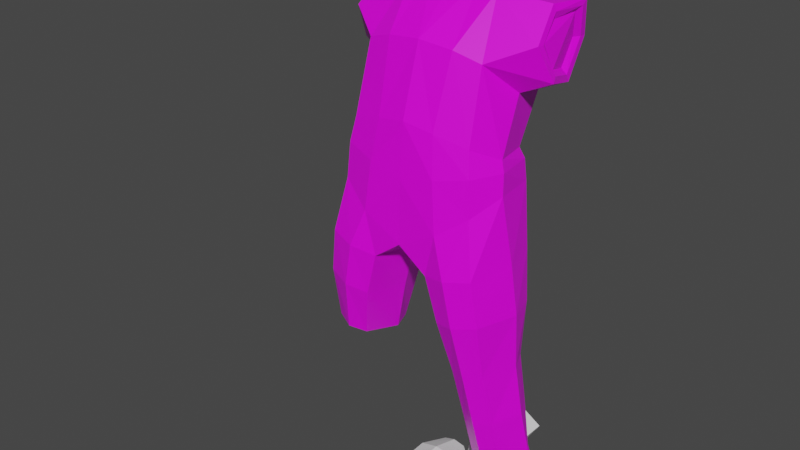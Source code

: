 # Source: body1.blend  (saved by Blender 3.0.42; exported with 4.5.12 LTS)
import bpy
from mathutils import Matrix  # noqa: F401  (used for matrix-valued properties, if any)

bpy.ops.wm.read_factory_settings(use_empty=True)
scene = bpy.context.scene
scene.name = 'Scene'

# ---- collections
col_collection = bpy.data.collections.new('Collection'); scene.collection.children.link(col_collection)

# ---- images (referenced by path relative to the original .blend; pixels are not part of the script)
import os
ASSET_DIR = os.environ.get("B2B_ASSET_DIR", "")  # directory of the original .blend (textures are referenced by path, not embedded)
HERE = os.path.dirname(os.path.abspath(__file__))  # packed textures are extracted next to this script under _unpacked/

def load_image(name, relpath, width, height, colorspace="sRGB"):
    """Load a texture the original file referenced (path relative to the .blend, or extracted next to this script)."""
    p = next((c for c in (os.path.join(HERE, relpath), os.path.join(ASSET_DIR, relpath)) if relpath and os.path.exists(c)), "")
    if p:
        img = bpy.data.images.load(p, check_existing=True)
        img.name = name
    else:  # same state as the original file: an image datablock whose file is absent (Cycles renders it pink)
        img = bpy.data.images.new(name, width, height)
        img.source = "FILE"
        img.filepath = "//" + (relpath or name)
    img.colorspace_settings.name = colorspace
    return img
img_body1tex = load_image('body1tex', 'body1tex.png', 1024, 1024, 'sRGB')

# ---- materials (node trees are filled in below, after node groups)
mat_material = bpy.data.materials.new('Material')
mat_material.alpha_threshold = 0.0
mat_material.use_transparent_shadow = False
mat_material.line_color = (0.0, 0.0, 0.0, 1.0)

# ---- material node trees
mat_material.use_nodes = True; mat_material.node_tree.nodes.clear()
_N = mat_material.node_tree.nodes; _L = mat_material.node_tree.links
n0 = _N.new('ShaderNodeOutputMaterial'); n0.name = 'Material Output'; n0.location = (300, 300)
n1 = _N.new('ShaderNodeBsdfPrincipled'); n1.name = 'Principled BSDF'; n1.location = (10, 300)
n1.distribution = 'GGX'
n1.subsurface_method = 'RANDOM_WALK_SKIN'
n1.inputs[2].default_value = 0.4
n1.inputs[3].default_value = 1.45
n1.inputs[27].default_value = (0.0, 0.0, 0.0, 1.0)
n1.inputs[28].default_value = 1.0
n2 = _N.new('ShaderNodeTexImage'); n2.name = 'Image Texture'; n2.location = (-280, 280)
n2.image = img_body1tex
_L.new(n1.outputs[0], n0.inputs[0])
_L.new(n2.outputs[0], n1.inputs[0])
n0.is_active_output = True

# ---- world
world_world = bpy.data.worlds.new('World'); scene.world = world_world
world_world.use_nodes = True; world_world.node_tree.nodes.clear()
_N = world_world.node_tree.nodes; _L = world_world.node_tree.links
n0 = _N.new('ShaderNodeOutputWorld'); n0.name = 'World Output'; n0.location = (300, 300)
n1 = _N.new('ShaderNodeBackground'); n1.name = 'Background'; n1.location = (10, 300)
n1.inputs[0].default_value = (0.05088, 0.05088, 0.05088, 1.0)
_L.new(n1.outputs[0], n0.inputs[0])
n0.is_active_output = True
world_world.color = (0.05088, 0.05088, 0.05088)
world_world.use_sun_shadow = False
world_world.sun_shadow_jitter_overblur = 0.0

# ---- meshes
me_cube = bpy.data.meshes.new('Cube')
me_cube.from_pydata([(0.4772, 0.241, 3.25), (0.5557, 0.03467, 2.678), (0.4554, -0.3843, 3.578), (0.5228, -0.5698, 2.596), (0.3134, -0.6153, 1.761), (0.3016, -0.04713, 1.705), (0.6486, -0.6129, 1.84), (0.6672, -0.0437, 1.817), (0.0, 0.1157, 2.361), (0.0, -0.4465, 3.668), (0.0, -0.6402, 2.269), (0.0, 0.2673, 3.289), (0.4601, -0.03105, 1.74), (0.3006, -0.6452, 2.435), (0.2555, 0.2633, 3.283), (0.3316, 0.1108, 2.545), (0.2555, -0.4274, 3.64), (0.4741, -0.6712, 1.799), (0.2082, 0.05445, 2.099), (0.6234, -0.01019, 2.191), (0.6, -0.6333, 2.185), (0.2201, -0.6325, 2.102), (0.4065, -0.6874, 2.144), (0.4065, 0.05934, 2.129), (0.4975, 0.01773, 2.91), (0.4752, -0.5204, 3.053), (0.0, 0.08609, 2.961), (0.0, -0.5997, 3.156), (0.225, -0.5755, 3.116), (0.2695, 0.07604, 2.933), (0.2377, -0.2834, 1.714), (0.7406, -0.2799, 1.827), (0.5633, -0.116, 3.343), (0.6261, -0.3424, 2.709), (0.0, -0.3085, 2.178), (0.7053, 0.2378, 3.354), (0.7327, -0.194, 3.703), (0.6939, -0.297, 2.201), (0.1429, -0.295, 2.084), (0.5856, -0.3077, 2.947), (0.3992, -0.5346, 1.361), (0.3877, -0.09671, 1.304), (0.6537, -0.5322, 1.418), (0.6719, -0.09286, 1.394), (0.5251, -0.05969, 1.341), (0.5251, -0.5891, 1.388), (0.3251, -0.2602, 1.313), (0.7439, -0.2563, 1.403), (0.4571, -0.326, 0.5203), (0.3649, 0.4975, 3.687), (0.344, -0.0862, 3.963), (0.0, -0.0413, 4.029), (0.0, 0.5424, 3.753), (0.1893, 0.5264, 3.729), (0.1893, -0.0573, 4.005), (0.4473, 0.3197, 3.913), (0.3401, 0.3409, 3.935), (0.7801, -0.06158, 3.438), (0.6859, 0.4319, 3.618), (0.6844, 0.03083, 3.915), (0.742, 0.3326, 3.897), (0.4324, -0.4338, 0.9473), (0.4179, -0.02653, 0.9437), (0.685, -0.4351, 0.9705), (0.7039, -0.05167, 0.997), (0.564, 0.03029, 0.9725), (0.564, -0.4905, 0.9338), (0.3527, -0.1999, 0.9403), (0.7787, -0.2019, 0.9742), (0.498, -0.1149, -0.03385), (0.4425, 0.0239, 0.5597), (0.7096, -0.3304, 0.5431), (0.7285, -0.0226, 0.6072), (0.5886, 0.09335, 0.598), (0.5886, -0.3805, 0.4994), (0.3773, -0.1021, 0.5426), (0.8033, -0.1085, 0.576), (0.4834, 0.1619, 0.01324), (0.7505, -0.121, -0.01147), (0.7694, 0.1478, 0.06474), (0.6296, 0.2281, 0.05697), (0.6296, -0.1675, -0.05903), (0.4183, -0.00752, -0.02712), (0.8443, -0.01654, 0.005648), (0.5399, -0.07056, -0.01802), (0.1724, 0.1356, 4.097), (0.0, 0.06167, 4.126), (0.7046, 0.2112, 3.41), (0.0, 0.589, 3.87), (0.2106, 0.541, 3.899), (0.282, 0.374, 3.99), (0.1711, 0.1778, 4.048), (0.0, 0.1221, 4.07), (0.0, 0.3627, 3.96), (0.0, 0.5794, 3.848), (0.1999, 0.5432, 3.87), (0.2537, 0.3622, 3.965), (0.7352, -0.137, 3.698), (0.7668, -0.02735, 3.475), (0.6921, 0.3693, 3.628), (0.6984, 0.04351, 3.863), (0.7351, 0.3005, 3.856), (0.6748, 0.1869, 3.456), (0.7081, -0.08702, 3.688), (0.7258, 0.002335, 3.503), (0.6684, 0.3132, 3.631), (0.6818, 0.05591, 3.811), (0.6998, 0.2714, 3.816), (0.5188, -0.08942, -0.04645), (0.5062, 0.1499, -0.005731), (0.7372, -0.09475, -0.0271), (0.7536, 0.1017, 0.03105), (0.6326, 0.2072, 0.03208), (0.6326, -0.1349, -0.06822), (0.4499, 0.003396, -0.04063), (0.8183, -0.004402, -0.0123), (0.5299, 0.1192, 0.01428), (0.7131, -0.07478, -0.002671), (0.7261, 0.1095, 0.04959), (0.6302, 0.1646, 0.04426), (0.6302, -0.1067, -0.03528), (0.4853, 0.003046, -0.0134), (0.7774, -0.003137, 0.009067), (0.6302, 0.002385, 0.000721), (0.5339, 0.03625, 2.833), (0.5053, -0.5545, 2.865), (0.0, 0.1135, 2.695), (0.0, -0.6319, 2.748), (0.2611, -0.622, 2.813), (0.3001, 0.1058, 2.776), (0.6158, -0.327, 2.867), (-0.4772, 0.241, 3.25), (-0.5557, 0.03467, 2.678), (-0.4554, -0.3843, 3.578), (-0.5228, -0.5698, 2.596), (-0.3134, -0.6153, 1.761), (-0.3016, -0.04713, 1.705), (-0.6486, -0.6129, 1.84), (-0.6672, -0.0437, 1.817), (-0.4601, -0.03105, 1.74), (-0.3006, -0.6452, 2.435), (-0.2555, 0.2633, 3.283), (-0.3316, 0.1108, 2.545), (-0.2555, -0.4274, 3.64), (-0.4741, -0.6712, 1.799), (-0.2082, 0.05445, 2.099), (-0.6234, -0.01019, 2.191), (-0.6, -0.6333, 2.185), (-0.2201, -0.6325, 2.102), (-0.4065, -0.6874, 2.144), (-0.4065, 0.05934, 2.129), (-0.4975, 0.01773, 2.91), (-0.4752, -0.5204, 3.053), (-0.225, -0.5755, 3.116), (-0.2695, 0.07604, 2.933), (-0.2377, -0.2834, 1.714), (-0.7406, -0.2799, 1.827), (-0.5633, -0.116, 3.343), (-0.6261, -0.3424, 2.709), (-0.7053, 0.2378, 3.354), (-0.7327, -0.194, 3.703), (-0.6939, -0.297, 2.201), (-0.1429, -0.295, 2.084), (-0.5856, -0.3077, 2.947), (-0.3992, -0.5346, 1.361), (-0.3877, -0.09671, 1.304), (-0.6537, -0.5322, 1.418), (-0.6719, -0.09286, 1.394), (-0.5251, -0.05969, 1.341), (-0.5251, -0.5891, 1.388), (-0.3251, -0.2602, 1.313), (-0.7439, -0.2563, 1.403), (-0.3649, 0.4975, 3.687), (-0.344, -0.0862, 3.963), (-0.1893, 0.5264, 3.729), (-0.1893, -0.0573, 4.005), (-0.4473, 0.3197, 3.913), (-0.3401, 0.3409, 3.935), (-0.7801, -0.06158, 3.438), (-0.6859, 0.4319, 3.618), (-0.6844, 0.03083, 3.915), (-0.742, 0.3326, 3.897), (-0.5494, -0.3116, 1.365), (-0.1724, 0.1356, 4.097), (-0.7046, 0.2112, 3.41), (-0.2106, 0.541, 3.899), (-0.282, 0.374, 3.99), (-0.1711, 0.1778, 4.048), (-0.1999, 0.5432, 3.87), (-0.2537, 0.3622, 3.965), (-0.7352, -0.137, 3.698), (-0.7668, -0.02735, 3.475), (-0.6921, 0.3693, 3.628), (-0.6984, 0.04351, 3.863), (-0.7351, 0.3005, 3.856), (-0.6748, 0.1869, 3.456), (-0.7081, -0.08702, 3.688), (-0.7258, 0.002335, 3.503), (-0.6684, 0.3132, 3.631), (-0.6818, 0.05591, 3.811), (-0.6998, 0.2714, 3.816), (-0.4432, -0.4612, 1.374), (-0.4354, -0.1636, 1.335), (-0.6161, -0.4595, 1.413), (-0.6285, -0.161, 1.397), (-0.5287, -0.1384, 1.36), (-0.5287, -0.4982, 1.392), (-0.3928, -0.2747, 1.341), (-0.6774, -0.272, 1.403), (-0.7115, -0.2653, 1.384), (-0.3742, -0.2684, 1.311), (-0.5353, -0.5334, 1.372), (-0.5353, -0.107, 1.334), (-0.6536, -0.1337, 1.377), (-0.6389, -0.4875, 1.396), (-0.4247, -0.1368, 1.303), (-0.4339, -0.4895, 1.349), (-0.5339, 0.03625, 2.833), (-0.5053, -0.5545, 2.865), (-0.2611, -0.622, 2.813), (-0.3001, 0.1058, 2.776), (-0.6158, -0.327, 2.867)], [], [(23, 19, 7, 12), (5, 12, 44, 41), (22, 21, 4, 17), (38, 18, 5, 30), (39, 32, 2, 25), (29, 14, 0, 24), (9, 16, 54, 51), (37, 20, 6, 31), (28, 16, 9, 27), (16, 2, 50, 54), (25, 2, 16, 28), (26, 11, 14, 29), (20, 22, 17, 6), (17, 4, 40, 45), (18, 23, 12, 5), (8, 15, 23, 18), (3, 13, 22, 20), (33, 3, 20, 37), (34, 8, 18, 38), (13, 10, 21, 22), (15, 1, 19, 23), (126, 26, 29, 129), (125, 25, 28, 128), (128, 28, 27, 127), (129, 29, 24, 124), (130, 39, 25, 125), (124, 24, 39, 130), (10, 34, 38, 21), (1, 33, 37, 19), (12, 7, 43, 44), (55, 50, 59, 60), (19, 37, 31, 7), (0, 14, 53, 49), (24, 0, 32, 39), (21, 38, 30, 4), (30, 5, 41, 46), (40, 46, 67, 61), (43, 47, 68, 64), (44, 43, 64, 65), (47, 42, 63, 68), (6, 17, 45, 42), (31, 6, 42, 47), (4, 30, 46, 40), (7, 31, 47, 43), (55, 56, 54, 50), (53, 52, 88, 89), (54, 56, 90, 85), (49, 53, 56, 55), (14, 11, 52, 53), (50, 2, 36, 59), (35, 58, 99, 87), (58, 60, 101, 99), (0, 49, 58, 35), (32, 0, 35, 57), (49, 55, 60, 58), (2, 32, 57, 36), (63, 66, 74, 71), (66, 61, 48, 74), (67, 62, 70, 75), (61, 67, 75, 48), (46, 41, 62, 67), (45, 40, 61, 66), (42, 45, 66, 63), (41, 44, 65, 62), (75, 70, 77, 82), (48, 75, 82, 69), (72, 76, 83, 79), (73, 72, 79, 80), (62, 65, 73, 70), (68, 63, 71, 76), (65, 64, 72, 73), (64, 68, 76, 72), (69, 82, 114, 108), (79, 83, 115, 111), (80, 79, 111, 112), (83, 78, 110, 115), (74, 48, 69, 81), (71, 74, 81, 78), (70, 73, 80, 77), (76, 71, 78, 83), (85, 90, 96, 91), (90, 89, 95, 96), (51, 54, 85, 86), (56, 53, 89, 90), (96, 93, 92, 91), (95, 94, 93, 96), (89, 88, 94, 95), (86, 85, 91, 92), (100, 97, 103, 106), (101, 100, 106, 107), (57, 35, 87, 98), (60, 59, 100, 101), (59, 36, 97, 100), (36, 57, 98, 97), (104, 102, 105, 107), (103, 104, 107, 106), (99, 101, 107, 105), (87, 99, 105, 102), (98, 87, 102, 104), (97, 98, 104, 103), (115, 110, 117, 122), (109, 112, 119, 116), (110, 113, 120, 117), (113, 108, 84, 120), (82, 77, 109, 114), (81, 69, 108, 113), (78, 81, 113, 110), (77, 80, 112, 109), (123, 122, 117, 120), (121, 123, 120, 84), (116, 119, 123, 121), (119, 118, 122, 123), (112, 111, 118, 119), (111, 115, 122, 118), (108, 114, 121, 84), (114, 109, 116, 121), (1, 124, 130, 33), (33, 130, 125, 3), (15, 129, 124, 1), (13, 128, 127, 10), (3, 125, 128, 13), (8, 126, 129, 15), (150, 139, 138, 146), (136, 165, 168, 139), (149, 144, 135, 148), (162, 155, 136, 145), (163, 152, 133, 157), (154, 151, 131, 141), (9, 51, 175, 143), (161, 156, 137, 147), (153, 27, 9, 143), (143, 175, 173, 133), (152, 153, 143, 133), (26, 154, 141, 11), (147, 137, 144, 149), (144, 169, 164, 135), (145, 136, 139, 150), (8, 145, 150, 142), (134, 147, 149, 140), (158, 161, 147, 134), (34, 162, 145, 8), (140, 149, 148, 10), (142, 150, 146, 132), (126, 220, 154, 26), (218, 219, 153, 152), (219, 127, 27, 153), (220, 217, 151, 154), (221, 218, 152, 163), (217, 221, 163, 151), (10, 148, 162, 34), (132, 146, 161, 158), (139, 168, 167, 138), (176, 181, 180, 173), (146, 138, 156, 161), (131, 172, 174, 141), (151, 163, 157, 131), (148, 135, 155, 162), (155, 170, 165, 136), (137, 166, 169, 144), (156, 171, 166, 137), (135, 164, 170, 155), (138, 167, 171, 156), (176, 173, 175, 177), (174, 185, 88, 52), (175, 183, 186, 177), (172, 176, 177, 174), (141, 174, 52, 11), (173, 180, 160, 133), (159, 184, 192, 179), (179, 192, 194, 181), (131, 159, 179, 172), (157, 178, 159, 131), (172, 179, 181, 176), (133, 160, 178, 157), (207, 182, 205, 202), (182, 208, 204, 205), (212, 215, 202, 205), (214, 209, 208, 203), (215, 210, 207, 202), (183, 187, 189, 186), (186, 189, 188, 185), (51, 86, 183, 175), (177, 186, 185, 174), (189, 187, 92, 93), (188, 189, 93, 94), (185, 188, 94, 88), (86, 92, 187, 183), (193, 199, 196, 190), (194, 200, 199, 193), (178, 191, 184, 159), (181, 194, 193, 180), (180, 193, 190, 160), (160, 190, 191, 178), (197, 200, 198, 195), (196, 199, 200, 197), (192, 198, 200, 194), (184, 195, 198, 192), (191, 197, 195, 184), (190, 196, 197, 191), (166, 171, 209, 214), (213, 212, 205, 204), (167, 168, 212, 213), (210, 216, 201, 207), (182, 206, 203, 208), (209, 213, 204, 208), (182, 207, 201, 206), (165, 170, 210, 215), (216, 211, 206, 201), (164, 169, 211, 216), (170, 164, 216, 210), (169, 166, 214, 211), (168, 165, 215, 212), (211, 214, 203, 206), (171, 167, 213, 209), (132, 158, 221, 217), (158, 134, 218, 221), (142, 132, 217, 220), (140, 10, 127, 219), (134, 140, 219, 218), (8, 142, 220, 126)])
_uv = me_cube.uv_layers.new(name='UVMap')
_uv.uv.foreach_set('vector', [0.553, 0.1348, 0.5997, 0.1178, 0.6046, 0.1698, 0.5601, 0.181, 0.5265, 0.1821, 0.5601, 0.181, 0.5692, 0.2378, 0.5401, 0.2365, 0.09417, 0.4388, 0.1327, 0.4445, 0.1147, 0.5157, 0.0815, 0.5106, 0.3929, 0.4811, 0.4631, 0.4809, 0.4363, 0.5638, 0.3897, 0.5597, 0.6654, 0.622, 0.7022, 0.7065, 0.6484, 0.7566, 0.6244, 0.6456, 0.8959, 0.6405, 0.849, 0.6529, 0.8544, 0.6058, 0.9086, 0.5924, 0.1683, 0.111, 0.1145, 0.1182, 0.1212, 0.03011, 0.1606, 0.02341, 0.6707, 0.4636, 0.6046, 0.4604, 0.6103, 0.3871, 0.6761, 0.3842, 0.1257, 0.2317, 0.1145, 0.1182, 0.1683, 0.111, 0.1731, 0.2224, 0.1145, 0.1182, 0.07217, 0.1312, 0.08928, 0.04087, 0.1212, 0.03011, 0.07268, 0.2447, 0.07217, 0.1312, 0.1145, 0.1182, 0.1257, 0.2317, 0.8932, 0.6975, 0.848, 0.7064, 0.849, 0.6529, 0.8959, 0.6405, 0.05254, 0.43, 0.09417, 0.4388, 0.0815, 0.5106, 0.04379, 0.5016, 0.0815, 0.5106, 0.1147, 0.5157, 0.09749, 0.5971, 0.0717, 0.5939, 0.511, 0.1362, 0.553, 0.1348, 0.5601, 0.181, 0.5265, 0.1821, 0.47, 0.1031, 0.5419, 0.07842, 0.553, 0.1348, 0.511, 0.1362, 0.06572, 0.3418, 0.1143, 0.3761, 0.09417, 0.4388, 0.05254, 0.43, 0.659, 0.571, 0.6168, 0.5486, 0.6046, 0.4604, 0.6707, 0.4636, 0.5257, 0.8113, 0.5522, 0.9005, 0.4984, 0.8948, 0.4943, 0.82, 0.1143, 0.3761, 0.1782, 0.4084, 0.1327, 0.4445, 0.09417, 0.4388, 0.5419, 0.07842, 0.591, 0.04983, 0.5997, 0.1178, 0.553, 0.1348, 0.474, 0.05228, 0.4772, 0.008087, 0.5336, 0.01408, 0.538, 0.04248, 0.0678, 0.2853, 0.07268, 0.2447, 0.1257, 0.2317, 0.1204, 0.2963, 0.1204, 0.2963, 0.1257, 0.2317, 0.1731, 0.2224, 0.1757, 0.3083, 0.538, 0.04248, 0.5336, 0.01408, 0.5815, 0.0116, 0.5882, 0.02641, 0.6611, 0.6046, 0.6654, 0.622, 0.6244, 0.6456, 0.618, 0.6052, 0.7397, 0.6013, 0.7364, 0.6181, 0.6654, 0.622, 0.6611, 0.6046, 0.5128, 0.745, 0.5257, 0.8113, 0.4943, 0.82, 0.4631, 0.7553, 0.74, 0.5684, 0.659, 0.571, 0.6707, 0.4636, 0.7328, 0.4645, 0.5601, 0.181, 0.6046, 0.1698, 0.6009, 0.2267, 0.5692, 0.2378, 0.5193, 0.5437, 0.4954, 0.477, 0.5677, 0.5006, 0.5814, 0.5472, 0.7328, 0.4645, 0.6707, 0.4636, 0.6761, 0.3842, 0.7278, 0.3852, 0.8544, 0.6058, 0.849, 0.6529, 0.7841, 0.6788, 0.7911, 0.6411, 0.7364, 0.6181, 0.7802, 0.6911, 0.7022, 0.7065, 0.6654, 0.622, 0.3202, 0.4753, 0.3929, 0.4811, 0.3897, 0.5597, 0.3183, 0.548, 0.3897, 0.5597, 0.4363, 0.5638, 0.4205, 0.6485, 0.3889, 0.6449, 0.3296, 0.6333, 0.3889, 0.6449, 0.3982, 0.7239, 0.3469, 0.7213, 0.7214, 0.2963, 0.6848, 0.2956, 0.6989, 0.2053, 0.7325, 0.2126, 0.5692, 0.2378, 0.6009, 0.2267, 0.6027, 0.2931, 0.5727, 0.3072, 0.6848, 0.2956, 0.6309, 0.2992, 0.654, 0.2053, 0.6989, 0.2053, 0.04379, 0.5016, 0.0815, 0.5106, 0.0717, 0.5939, 0.0437, 0.5868, 0.6761, 0.3842, 0.6103, 0.3871, 0.6309, 0.2992, 0.6848, 0.2956, 0.3183, 0.548, 0.3897, 0.5597, 0.3889, 0.6449, 0.3296, 0.6333, 0.7278, 0.3852, 0.6761, 0.3842, 0.6848, 0.2956, 0.7214, 0.2963, 0.5193, 0.5437, 0.4969, 0.5438, 0.4631, 0.4753, 0.4954, 0.477, 0.5794, 0.6877, 0.5806, 0.648, 0.5916, 0.6486, 0.603, 0.6929, 0.962, 0.549, 0.9452, 0.6264, 0.9299, 0.6289, 0.9272, 0.577, 0.5026, 0.6042, 0.4659, 0.6025, 0.4969, 0.5438, 0.5193, 0.5437, 0.849, 0.6529, 0.848, 0.7064, 0.7802, 0.7189, 0.7841, 0.6788, 0.08928, 0.04087, 0.07217, 0.1312, 0.01054, 0.1012, 0.01633, 0.04981, 0.8431, 1.0, 0.7832, 0.9666, 0.7943, 0.9592, 0.8432, 0.9869, 0.7832, 0.9666, 0.7802, 0.9047, 0.7894, 0.9096, 0.7943, 0.9592, 0.8544, 0.6058, 0.7911, 0.6411, 0.8063, 0.5723, 0.8528, 0.5612, 0.9272, 0.5916, 0.8544, 0.6058, 0.8528, 0.5612, 0.9137, 0.549, 0.5026, 0.6042, 0.5193, 0.5437, 0.5814, 0.5472, 0.5698, 0.6042, 0.07217, 0.1312, 0.04682, 0.1726, 0.0, 0.1526, 0.01054, 0.1012, 0.03802, 0.6773, 0.06442, 0.6858, 0.05987, 0.773, 0.03352, 0.7632, 0.06442, 0.6858, 0.09117, 0.6803, 0.08662, 0.766, 0.05987, 0.773, 0.3982, 0.7239, 0.4319, 0.7249, 0.4392, 0.8063, 0.4153, 0.8084, 0.3469, 0.7213, 0.3982, 0.7239, 0.4153, 0.8084, 0.3658, 0.8121, 0.3889, 0.6449, 0.4205, 0.6485, 0.4319, 0.7249, 0.3982, 0.7239, 0.0717, 0.5939, 0.09749, 0.5971, 0.09117, 0.6803, 0.06442, 0.6858, 0.0437, 0.5868, 0.0717, 0.5939, 0.06442, 0.6858, 0.03802, 0.6773, 0.5401, 0.2365, 0.5692, 0.2378, 0.5727, 0.3072, 0.5419, 0.3015, 0.4153, 0.8084, 0.4392, 0.8063, 0.4631, 0.9226, 0.43, 0.9293, 0.3658, 0.8121, 0.4153, 0.8084, 0.43, 0.9293, 0.4049, 0.9305, 0.7413, 0.1306, 0.7211, 0.1219, 0.744, 0.002102, 0.7802, 0.01705, 0.5732, 0.3733, 0.6032, 0.3566, 0.6046, 0.464, 0.5748, 0.4753, 0.5419, 0.3015, 0.5727, 0.3072, 0.5732, 0.3733, 0.5423, 0.3673, 0.6989, 0.2053, 0.654, 0.2053, 0.6789, 0.1159, 0.7211, 0.1219, 0.7549, 0.211, 0.7325, 0.2126, 0.7413, 0.1306, 0.7706, 0.1324, 0.7325, 0.2126, 0.6989, 0.2053, 0.7211, 0.1219, 0.7413, 0.1306, 0.1312, 0.8875, 0.1588, 0.8829, 0.1574, 0.8901, 0.1335, 0.8941, 0.1577, 0.962, 0.1182, 0.9609, 0.1223, 0.9575, 0.1495, 0.9551, 0.1855, 0.9438, 0.1577, 0.962, 0.1495, 0.9551, 0.1805, 0.9428, 0.1182, 0.9609, 0.1071, 0.9336, 0.1127, 0.9339, 0.1223, 0.9575, 0.05987, 0.773, 0.08662, 0.766, 0.07779, 0.8751, 0.05104, 0.8829, 0.03352, 0.7632, 0.05987, 0.773, 0.05104, 0.8829, 0.02472, 0.8725, 0.5423, 0.3673, 0.5732, 0.3733, 0.5748, 0.4753, 0.5438, 0.4706, 0.7211, 0.1219, 0.6789, 0.1159, 0.726, 0.0, 0.744, 0.002102, 0.03785, 0.996, 0.0, 0.9544, 0.005198, 0.9506, 0.03403, 0.983, 0.5982, 0.5205, 0.5981, 0.4788, 0.6032, 0.4753, 0.6032, 0.5195, 0.1606, 0.02341, 0.1212, 0.03011, 0.1214, 0.005009, 0.1586, 0.0, 0.9452, 0.6264, 0.962, 0.684, 0.9296, 0.6704, 0.9299, 0.6289, 0.005198, 0.9506, 0.0559, 0.9338, 0.07196, 0.983, 0.03403, 0.983, 0.003359, 0.9083, 0.04085, 0.8874, 0.0559, 0.9338, 0.005198, 0.9506, 0.7557, 0.7566, 0.7511, 0.8001, 0.7462, 0.8002, 0.7497, 0.7587, 0.07719, 0.9995, 0.03785, 0.996, 0.03403, 0.983, 0.07196, 0.983, 0.8355, 0.8855, 0.8851, 0.9013, 0.8754, 0.9074, 0.8369, 0.8965, 0.7894, 0.9096, 0.8355, 0.8855, 0.8369, 0.8965, 0.7968, 0.9146, 0.8952, 0.9577, 0.8431, 1.0, 0.8432, 0.9869, 0.885, 0.9536, 0.7802, 0.9047, 0.8328, 0.8744, 0.8355, 0.8855, 0.7894, 0.9096, 0.8328, 0.8744, 0.8952, 0.8951, 0.8851, 0.9013, 0.8355, 0.8855, 0.8952, 0.8951, 0.8952, 0.9577, 0.885, 0.9536, 0.8851, 0.9013, 0.8753, 0.9508, 0.8426, 0.976, 0.8036, 0.9536, 0.7968, 0.9146, 0.8754, 0.9074, 0.8753, 0.9508, 0.7968, 0.9146, 0.8369, 0.8965, 0.7943, 0.9592, 0.7894, 0.9096, 0.7968, 0.9146, 0.8036, 0.9536, 0.8432, 0.9869, 0.7943, 0.9592, 0.8036, 0.9536, 0.8426, 0.976, 0.885, 0.9536, 0.8432, 0.9869, 0.8426, 0.976, 0.8753, 0.9508, 0.8851, 0.9013, 0.885, 0.9536, 0.8753, 0.9508, 0.8754, 0.9074, 0.1223, 0.9575, 0.1127, 0.9339, 0.1194, 0.931, 0.1271, 0.9497, 0.1805, 0.9143, 0.1805, 0.9428, 0.1732, 0.938, 0.1732, 0.9154, 0.1127, 0.9339, 0.1137, 0.9112, 0.1203, 0.9129, 0.1194, 0.931, 0.1137, 0.9112, 0.1335, 0.8941, 0.136, 0.8994, 0.1203, 0.9129, 0.1588, 0.8829, 0.1855, 0.9109, 0.1805, 0.9143, 0.1574, 0.8901, 0.1082, 0.9073, 0.1312, 0.8875, 0.1335, 0.8941, 0.1137, 0.9112, 0.1071, 0.9336, 0.1082, 0.9073, 0.1137, 0.9112, 0.1127, 0.9339, 0.1855, 0.9109, 0.1855, 0.9438, 0.1805, 0.9428, 0.1805, 0.9143, 0.1417, 0.9229, 0.1271, 0.9497, 0.1194, 0.931, 0.1203, 0.9129, 0.1549, 0.8962, 0.1417, 0.9229, 0.1203, 0.9129, 0.136, 0.8994, 0.1732, 0.9154, 0.1732, 0.938, 0.1417, 0.9229, 0.1549, 0.8962, 0.1732, 0.938, 0.1542, 0.9504, 0.1271, 0.9497, 0.1417, 0.9229, 0.1805, 0.9428, 0.1495, 0.9551, 0.1542, 0.9504, 0.1732, 0.938, 0.1495, 0.9551, 0.1223, 0.9575, 0.1271, 0.9497, 0.1542, 0.9504, 0.1335, 0.8941, 0.1574, 0.8901, 0.1549, 0.8962, 0.136, 0.8994, 0.1574, 0.8901, 0.1805, 0.9143, 0.1732, 0.9154, 0.1549, 0.8962, 0.74, 0.5684, 0.7397, 0.6013, 0.6611, 0.6046, 0.659, 0.571, 0.659, 0.571, 0.6611, 0.6046, 0.618, 0.6052, 0.6168, 0.5486, 0.5419, 0.07842, 0.538, 0.04248, 0.5882, 0.02641, 0.591, 0.04983, 0.1143, 0.3761, 0.1204, 0.2963, 0.1757, 0.3083, 0.1782, 0.4084, 0.06572, 0.3418, 0.0678, 0.2853, 0.1204, 0.2963, 0.1143, 0.3761, 0.47, 0.1031, 0.474, 0.05228, 0.538, 0.04248, 0.5419, 0.07842, 0.3821, 0.1253, 0.3667, 0.1702, 0.3241, 0.1543, 0.3375, 0.1033, 0.3996, 0.1751, 0.3771, 0.2275, 0.3484, 0.2256, 0.3667, 0.1702, 0.265, 0.4329, 0.2807, 0.5037, 0.2463, 0.5112, 0.2252, 0.4413, 0.672, 0.9125, 0.6851, 0.8378, 0.7364, 0.8412, 0.7462, 0.9229, 0.8321, 0.2267, 0.7802, 0.2164, 0.782, 0.103, 0.8511, 0.1371, 0.8959, 0.7529, 0.9086, 0.8, 0.8544, 0.8049, 0.849, 0.7595, 0.1683, 0.111, 0.1606, 0.02341, 0.2007, 0.02738, 0.2218, 0.1145, 0.8736, 0.3771, 0.8965, 0.4523, 0.8255, 0.4664, 0.8031, 0.3974, 0.2202, 0.2285, 0.1731, 0.2224, 0.1683, 0.111, 0.2218, 0.1145, 0.2218, 0.1145, 0.2007, 0.02738, 0.2338, 0.03591, 0.2635, 0.1247, 0.2723, 0.2379, 0.2202, 0.2285, 0.2218, 0.1145, 0.2635, 0.1247, 0.8932, 0.6975, 0.8959, 0.7529, 0.849, 0.7595, 0.848, 0.7064, 0.3046, 0.4213, 0.3163, 0.4922, 0.2807, 0.5037, 0.265, 0.4329, 0.2807, 0.5037, 0.2923, 0.5863, 0.2652, 0.5913, 0.2463, 0.5112, 0.4235, 0.1314, 0.3996, 0.1751, 0.3667, 0.1702, 0.3821, 0.1253, 0.47, 0.1031, 0.4235, 0.1314, 0.3821, 0.1253, 0.4025, 0.07069, 0.2854, 0.3342, 0.3046, 0.4213, 0.265, 0.4329, 0.2406, 0.3718, 0.8378, 0.2764, 0.8736, 0.3771, 0.8031, 0.3974, 0.7937, 0.3115, 0.6622, 0.9286, 0.672, 0.9125, 0.7462, 0.9229, 0.7462, 0.9736, 0.2406, 0.3718, 0.265, 0.4329, 0.2252, 0.4413, 0.1782, 0.4084, 0.4025, 0.07069, 0.3821, 0.1253, 0.3375, 0.1033, 0.3573, 0.03688, 0.474, 0.05228, 0.4119, 0.03548, 0.4203, 0.007801, 0.4772, 0.008087, 0.2801, 0.278, 0.23, 0.2926, 0.2202, 0.2285, 0.2723, 0.2379, 0.23, 0.2926, 0.1757, 0.3083, 0.1731, 0.2224, 0.2202, 0.2285, 0.4119, 0.03548, 0.3637, 0.01396, 0.3723, 0.0, 0.4203, 0.007801, 0.8329, 0.2433, 0.7834, 0.2561, 0.7802, 0.2164, 0.8321, 0.2267, 0.9054, 0.235, 0.8329, 0.2433, 0.8321, 0.2267, 0.8968, 0.2207, 0.5128, 0.745, 0.5522, 0.733, 0.5521, 0.8055, 0.5257, 0.8113, 0.9132, 0.2665, 0.9298, 0.3673, 0.8736, 0.3771, 0.8378, 0.2764, 0.3667, 0.1702, 0.3484, 0.2256, 0.3183, 0.211, 0.3241, 0.1543, 0.5252, 0.6726, 0.4631, 0.6761, 0.4748, 0.6294, 0.5466, 0.6059, 0.9298, 0.3673, 0.9424, 0.4446, 0.8965, 0.4523, 0.8736, 0.3771, 0.8544, 0.8049, 0.7911, 0.7933, 0.7841, 0.7578, 0.849, 0.7595, 0.8968, 0.2207, 0.8321, 0.2267, 0.8511, 0.1371, 0.925, 0.1411, 0.6046, 0.9128, 0.6183, 0.8441, 0.6851, 0.8378, 0.672, 0.9125, 0.6851, 0.8378, 0.701, 0.7566, 0.7372, 0.7588, 0.7364, 0.8412, 0.3163, 0.4922, 0.3183, 0.5774, 0.2923, 0.5863, 0.2807, 0.5037, 0.8965, 0.4523, 0.9217, 0.5379, 0.8622, 0.549, 0.8255, 0.4664, 0.6183, 0.8441, 0.646, 0.764, 0.701, 0.7566, 0.6851, 0.8378, 0.9424, 0.4446, 0.9528, 0.5334, 0.9217, 0.5379, 0.8965, 0.4523, 0.5252, 0.6726, 0.5466, 0.6059, 0.5794, 0.6042, 0.5479, 0.6727, 0.5794, 0.608, 0.603, 0.6042, 0.5916, 0.6486, 0.5806, 0.648, 0.59, 0.8678, 0.5558, 0.8405, 0.5522, 0.7829, 0.5642, 0.7824, 0.5416, 0.733, 0.5252, 0.6726, 0.5479, 0.6727, 0.5789, 0.7314, 0.849, 0.7595, 0.7841, 0.7578, 0.7802, 0.7189, 0.848, 0.7064, 0.2338, 0.03591, 0.3039, 0.03995, 0.3183, 0.09059, 0.2635, 0.1247, 0.9269, 0.1162, 0.9188, 0.1059, 0.9399, 0.05425, 0.9528, 0.05349, 0.9528, 0.05349, 0.9399, 0.05425, 0.9164, 0.009875, 0.9212, 0.0, 0.8544, 0.8049, 0.8528, 0.8555, 0.8063, 0.8585, 0.7911, 0.7933, 0.9272, 0.8266, 0.9137, 0.8744, 0.8528, 0.8555, 0.8544, 0.8049, 0.5416, 0.733, 0.4735, 0.733, 0.4631, 0.6761, 0.5252, 0.6726, 0.782, 0.103, 0.8236, 0.06393, 0.8647, 0.1114, 0.8511, 0.1371, 0.9102, 0.9277, 0.9443, 0.9306, 0.929, 0.9637, 0.9115, 0.9523, 0.9443, 0.9306, 0.9681, 0.9474, 0.9511, 0.9664, 0.929, 0.9637, 0.9278, 0.9696, 0.907, 0.9561, 0.9115, 0.9523, 0.929, 0.9637, 0.9741, 0.9019, 0.9741, 0.9502, 0.9681, 0.9474, 0.9681, 0.9066, 0.7585, 0.8302, 0.7557, 0.8011, 0.7621, 0.7996, 0.7645, 0.8241, 0.5976, 0.6929, 0.603, 0.7053, 0.5993, 0.7496, 0.5927, 0.7502, 0.5927, 0.7502, 0.5993, 0.7496, 0.603, 0.791, 0.5973, 0.7881, 0.1606, 0.02341, 0.1586, 0.0, 0.1939, 0.002525, 0.2007, 0.02738, 0.5642, 0.7824, 0.5522, 0.7829, 0.556, 0.7453, 0.59, 0.733, 0.1071, 0.9185, 0.1027, 0.9613, 0.07196, 0.983, 0.0559, 0.9338, 0.08365, 0.8829, 0.1071, 0.9185, 0.0559, 0.9338, 0.04085, 0.8874, 0.7557, 0.8451, 0.7497, 0.8428, 0.7462, 0.8002, 0.7511, 0.8001, 0.07719, 0.9995, 0.07196, 0.983, 0.1027, 0.9613, 0.1071, 0.9741, 0.8629, 0.02094, 0.8673, 0.03123, 0.8452, 0.06254, 0.8355, 0.06245, 0.9164, 0.009875, 0.9113, 0.02004, 0.8673, 0.03123, 0.8629, 0.02094, 0.8647, 0.1114, 0.8694, 0.1025, 0.9188, 0.1059, 0.9269, 0.1162, 0.9212, 0.0, 0.9164, 0.009875, 0.8629, 0.02094, 0.8574, 0.01111, 0.8574, 0.01111, 0.8629, 0.02094, 0.8355, 0.06245, 0.8236, 0.06393, 0.8236, 0.06393, 0.8355, 0.06245, 0.8694, 0.1025, 0.8647, 0.1114, 0.8727, 0.09607, 0.9113, 0.02004, 0.9276, 0.05652, 0.9107, 0.09822, 0.8452, 0.06254, 0.8673, 0.03123, 0.9113, 0.02004, 0.8727, 0.09607, 0.9399, 0.05425, 0.9276, 0.05652, 0.9113, 0.02004, 0.9164, 0.009875, 0.9188, 0.1059, 0.9107, 0.09822, 0.9276, 0.05652, 0.9399, 0.05425, 0.5814, 0.5242, 0.5902, 0.5251, 0.5981, 0.5602, 0.5908, 0.57, 0.5932, 0.4753, 0.5981, 0.4846, 0.5902, 0.5251, 0.5814, 0.5242, 0.9804, 0.8945, 0.9804, 0.9546, 0.9741, 0.9502, 0.9741, 0.9019, 0.954, 0.9728, 0.9278, 0.9696, 0.929, 0.9637, 0.9511, 0.9664, 0.9554, 0.9826, 0.9229, 0.9787, 0.9278, 0.9696, 0.954, 0.9728, 0.7557, 0.8011, 0.7585, 0.7566, 0.7645, 0.762, 0.7621, 0.7996, 0.9443, 0.9306, 0.9527, 0.8929, 0.9681, 0.9066, 0.9681, 0.9474, 0.9741, 0.9502, 0.954, 0.9728, 0.9511, 0.9664, 0.9681, 0.9474, 0.9443, 0.9306, 0.9102, 0.9277, 0.9329, 0.8945, 0.9527, 0.8929, 0.897, 0.9618, 0.8952, 0.9257, 0.9055, 0.9269, 0.907, 0.9561, 0.9324, 0.8876, 0.9559, 0.8857, 0.9527, 0.8929, 0.9329, 0.8945, 0.9286, 0.8768, 0.9578, 0.8744, 0.9559, 0.8857, 0.9324, 0.8876, 0.8952, 0.9257, 0.9286, 0.8768, 0.9324, 0.8876, 0.9055, 0.9269, 0.9578, 0.8744, 0.9804, 0.8945, 0.9741, 0.9019, 0.9559, 0.8857, 0.9229, 0.9787, 0.897, 0.9618, 0.907, 0.9561, 0.9278, 0.9696, 0.9559, 0.8857, 0.9741, 0.9019, 0.9681, 0.9066, 0.9527, 0.8929, 0.9804, 0.9546, 0.9554, 0.9826, 0.954, 0.9728, 0.9741, 0.9502, 0.9132, 0.2665, 0.8378, 0.2764, 0.8329, 0.2433, 0.9054, 0.235, 0.8378, 0.2764, 0.7937, 0.3115, 0.7834, 0.2561, 0.8329, 0.2433, 0.4025, 0.07069, 0.3573, 0.03688, 0.3637, 0.01396, 0.4119, 0.03548, 0.2406, 0.3718, 0.1782, 0.4084, 0.1757, 0.3083, 0.23, 0.2926, 0.2854, 0.3342, 0.2406, 0.3718, 0.23, 0.2926, 0.2801, 0.278, 0.47, 0.1031, 0.4025, 0.07069, 0.4119, 0.03548, 0.474, 0.05228])
me_cube.materials.append(mat_material)
me_cube.use_remesh_preserve_volume = False
me_cube.use_remesh_preserve_attributes = False
me_cube.use_mirror_vertex_groups = False
me_cube.update()
me_cube_001 = bpy.data.meshes.new('Cube.001')
me_cube_001.from_pydata([(-0.4738, -0.05828, -0.0548), (-0.4738, -0.05828, 0.0548), (-0.4738, 0.05828, -0.0548), (-0.4738, 0.05828, 0.0548), (0.4738, -0.05828, -0.0548), (0.4738, -0.05828, 0.0548), (0.4738, 0.05828, -0.0548), (0.4738, 0.05828, 0.0548), (-0.4738, -0.08116, 2.384e-07), (-0.4738, 0.08116, 2.384e-07), (0.4738, 0.08116, 2.384e-07), (0.4738, -0.08116, 2.384e-07), (-0.4738, -2.98e-08, -0.08116), (-0.4738, -2.98e-08, 0.08116), (0.4738, -2.98e-08, -0.08116), (0.4738, -2.98e-08, 0.08116), (0.4738, -2.98e-08, 2.384e-07), (-0.4738, -2.98e-08, 2.384e-07)], [], [(17, 13, 3, 9), (9, 3, 7, 10), (16, 15, 5, 11), (11, 5, 1, 8), (12, 14, 4, 0), (15, 13, 1, 5), (4, 11, 8, 0), (14, 16, 11, 4), (2, 9, 10, 6), (12, 17, 9, 2), (0, 8, 17, 12), (6, 10, 16, 14), (7, 3, 13, 15), (2, 6, 14, 12), (10, 7, 15, 16), (8, 1, 13, 17)])
_uv = me_cube_001.uv_layers.new(name='UVMap')
_uv.uv.foreach_set('vector', [0.5, 0.125, 0.625, 0.125, 0.625, 0.25, 0.5, 0.25, 0.5, 0.25, 0.625, 0.25, 0.625, 0.5, 0.5, 0.5, 0.5, 0.625, 0.625, 0.625, 0.625, 0.75, 0.5, 0.75, 0.5, 0.75, 0.625, 0.75, 0.625, 1.0, 0.5, 1.0, 0.125, 0.625, 0.375, 0.625, 0.375, 0.75, 0.125, 0.75, 0.625, 0.625, 0.875, 0.625, 0.875, 0.75, 0.625, 0.75, 0.375, 0.75, 0.5, 0.75, 0.5, 1.0, 0.375, 1.0, 0.375, 0.625, 0.5, 0.625, 0.5, 0.75, 0.375, 0.75, 0.375, 0.25, 0.5, 0.25, 0.5, 0.5, 0.375, 0.5, 0.375, 0.125, 0.5, 0.125, 0.5, 0.25, 0.375, 0.25, 0.375, 0.0, 0.5, 0.0, 0.5, 0.125, 0.375, 0.125, 0.375, 0.5, 0.5, 0.5, 0.5, 0.625, 0.375, 0.625, 0.625, 0.5, 0.875, 0.5, 0.875, 0.625, 0.625, 0.625, 0.125, 0.5, 0.375, 0.5, 0.375, 0.625, 0.125, 0.625, 0.5, 0.5, 0.625, 0.5, 0.625, 0.625, 0.5, 0.625, 0.5, 0.0, 0.625, 0.0, 0.625, 0.125, 0.5, 0.125])
me_cube_001.use_remesh_fix_poles = True
me_cube_001.use_remesh_preserve_attributes = False
me_cube_001.update()
me_circle = bpy.data.meshes.new('Circle')
me_circle.from_pydata([(-0.3974, -0.09033, 0.02671), (-0.3661, -0.1567, 0.06456), (-0.3401, -0.1362, -0.01113), (-0.4931, -0.1654, -0.02329), (-0.4617, -0.2318, 0.01456), (-0.4357, -0.2113, -0.06114), (-0.3001, -0.0144, 0.07433), (-0.2655, -0.07828, 0.1137), (-0.248, -0.06434, 0.0341), (-0.1926, 0.06323, 0.09056), (-0.1512, 0.004219, 0.131), (-0.1537, 0.003744, 0.04839), (-0.07703, 0.1328, 0.06615), (-0.03313, 0.07537, 0.1062), (-0.05624, 0.06249, 0.02797), (0.04721, 0.1726, 0.002112), (0.08106, 0.1126, 0.04774), (0.04017, 0.09374, -0.02155), (0.176, 0.1464, -0.07679), (0.1828, 0.09236, -0.0146), (0.1374, 0.07345, -0.08102), (0.2917, 0.06899, -0.1196), (0.2742, 0.03105, -0.04834), (0.2417, 0.003169, -0.119), (0.402, -0.00926, -0.111), (0.3652, -0.03346, -0.04112), (0.3592, -0.0799, -0.1092), (0.5084, -0.05383, -0.05329), (0.4574, -0.07191, 0.009204), (0.4828, -0.1316, -0.04203)], [], [(1, 2, 0), (4, 3, 5), (0, 2, 5, 3), (2, 1, 4, 5), (1, 0, 3, 4), (7, 8, 6), (6, 8, 2, 0), (8, 7, 1, 2), (7, 6, 0, 1), (10, 11, 9), (9, 11, 8, 6), (11, 10, 7, 8), (10, 9, 6, 7), (13, 14, 12), (12, 14, 11, 9), (14, 13, 10, 11), (13, 12, 9, 10), (16, 17, 15), (15, 17, 14, 12), (17, 16, 13, 14), (16, 15, 12, 13), (19, 20, 18), (18, 20, 17, 15), (20, 19, 16, 17), (19, 18, 15, 16), (22, 23, 21), (21, 23, 20, 18), (23, 22, 19, 20), (22, 21, 18, 19), (25, 26, 24), (24, 26, 23, 21), (26, 25, 22, 23), (25, 24, 21, 22), (28, 29, 27), (27, 29, 26, 24), (29, 28, 25, 26), (28, 27, 24, 25)])
_uv = me_circle.uv_layers.new(name='UVMap')
_uv.uv.foreach_set('vector', [0.0, 0.0, 0.0, 0.0, 0.0, 0.0, 0.0, 0.0, 0.0, 0.0, 0.0, 0.0, 0.0, 0.0, 0.0, 0.0, 0.0, 0.0, 0.0, 0.0, 0.0, 0.0, 0.0, 0.0, 0.0, 0.0, 0.0, 0.0, 0.0, 0.0, 0.0, 0.0, 0.0, 0.0, 0.0, 0.0, 0.0, 0.0, 0.0, 0.0, 0.0, 0.0, 0.0, 0.0, 0.0, 0.0, 0.0, 0.0, 0.0, 0.0, 0.0, 0.0, 0.0, 0.0, 0.0, 0.0, 0.0, 0.0, 0.0, 0.0, 0.0, 0.0, 0.0, 0.0, 0.0, 0.0, 0.0, 0.0, 0.0, 0.0, 0.0, 0.0, 0.0, 0.0, 0.0, 0.0, 0.0, 0.0, 0.0, 0.0, 0.0, 0.0, 0.0, 0.0, 0.0, 0.0, 0.0, 0.0, 0.0, 0.0, 0.0, 0.0, 0.0, 0.0, 0.0, 0.0, 0.0, 0.0, 0.0, 0.0, 0.0, 0.0, 0.0, 0.0, 0.0, 0.0, 0.0, 0.0, 0.0, 0.0, 0.0, 0.0, 0.0, 0.0, 0.0, 0.0, 0.0, 0.0, 0.0, 0.0, 0.0, 0.0, 0.0, 0.0, 0.0, 0.0, 0.0, 0.0, 0.0, 0.0, 0.0, 0.0, 0.0, 0.0, 0.0, 0.0, 0.0, 0.0, 0.0, 0.0, 0.0, 0.0, 0.0, 0.0, 0.0, 0.0, 0.0, 0.0, 0.0, 0.0, 0.0, 0.0, 0.0, 0.0, 0.0, 0.0, 0.0, 0.0, 0.0, 0.0, 0.0, 0.0, 0.0, 0.0, 0.0, 0.0, 0.0, 0.0, 0.0, 0.0, 0.0, 0.0, 0.0, 0.0, 0.0, 0.0, 0.0, 0.0, 0.0, 0.0, 0.0, 0.0, 0.0, 0.0, 0.0, 0.0, 0.0, 0.0, 0.0, 0.0, 0.0, 0.0, 0.0, 0.0, 0.0, 0.0, 0.0, 0.0, 0.0, 0.0, 0.0, 0.0, 0.0, 0.0, 0.0, 0.0, 0.0, 0.0, 0.0, 0.0, 0.0, 0.0, 0.0, 0.0, 0.0, 0.0, 0.0, 0.0, 0.0, 0.0, 0.0, 0.0, 0.0, 0.0, 0.0, 0.0, 0.0, 0.0, 0.0, 0.0, 0.0, 0.0, 0.0, 0.0, 0.0, 0.0, 0.0, 0.0, 0.0, 0.0, 0.0, 0.0, 0.0, 0.0, 0.0, 0.0, 0.0, 0.0, 0.0, 0.0, 0.0, 0.0, 0.0, 0.0, 0.0, 0.0, 0.0, 0.0, 0.0, 0.0, 0.0, 0.0, 0.0, 0.0, 0.0, 0.0, 0.0, 0.0, 0.0, 0.0, 0.0, 0.0, 0.0, 0.0, 0.0, 0.0])
me_circle.use_remesh_fix_poles = True
me_circle.use_remesh_preserve_attributes = False
me_circle.update()
me_cube_002 = bpy.data.meshes.new('Cube.002')
me_cube_002.from_pydata([(-0.6023, -0.3563, 1.318), (-0.6023, -0.3563, 1.433), (-0.6023, -0.2541, 1.318), (-0.6023, -0.2541, 1.433), (-0.5001, -0.3563, 1.318), (-0.5001, -0.3563, 1.433), (-0.5001, -0.2541, 1.318), (-0.5001, -0.2541, 1.433), (-0.6023, -0.3428, 1.2), (-0.6023, -0.2413, 1.212), (-0.5001, -0.3428, 1.2), (-0.5001, -0.2413, 1.212), (-0.6023, -0.313, 1.082), (-0.6023, -0.2141, 1.108), (-0.5001, -0.313, 1.082), (-0.5001, -0.2141, 1.108), (-0.7392, -0.4454, 1.047), (-0.7392, -0.08171, 1.143), (-0.3632, -0.4454, 1.047), (-0.3632, -0.08171, 1.143), (-0.7022, -0.3265, 0.7461), (-0.7022, -0.03457, 0.8228), (-0.4003, -0.3265, 0.7461), (-0.4003, -0.03457, 0.8228), (-0.6246, -0.3052, 1.318), (-0.6246, -0.3052, 1.433), (-0.4778, -0.3052, 1.318), (-0.4778, -0.3052, 1.433), (-0.6246, -0.2921, 1.206), (-0.4778, -0.2921, 1.206), (-0.6246, -0.2635, 1.095), (-0.4778, -0.2635, 1.095), (-0.8212, -0.2635, 1.095), (-0.2812, -0.2635, 1.095), (-0.768, -0.1805, 0.7844), (-0.3345, -0.1805, 0.7844), (-0.5512, -0.2473, 1.318), (-0.5512, -0.2473, 1.433), (-0.5512, -0.4134, 1.318), (-0.5512, -0.4134, 1.433), (-0.5512, -0.2265, 1.212), (-0.5512, -0.3914, 1.2), (-0.5512, -0.1823, 1.108), (-0.5512, -0.3429, 1.082), (-0.5512, -0.022, 1.143), (-0.5512, -0.506, 1.047), (-0.5512, 0.02129, 0.8343), (-0.5512, -0.376, 0.7461), (-0.5512, -0.3303, 1.433), (-0.6527, -0.2578, 0.5896), (-0.6527, -0.06154, 0.6411), (-0.4498, -0.2578, 0.5896), (-0.4498, -0.06154, 0.6411), (-0.6969, -0.1597, 0.6154), (-0.4055, -0.1597, 0.6154), (-0.5512, -0.024, 0.6488), (-0.5512, -0.291, 0.5896), (-0.6212, -0.2189, 0.5224), (-0.6212, -0.2459, 0.6307), (-0.6212, -0.1106, 0.6663), (-0.4813, -0.2459, 0.6307), (-0.4813, -0.1106, 0.6663), (-0.6517, -0.1783, 0.6485), (-0.4508, -0.1783, 0.6485), (-0.5512, -0.08476, 0.6716), (-0.5512, -0.2689, 0.6307), (-0.6212, -0.08365, 0.5579), (-0.4813, -0.2189, 0.5224), (-0.4813, -0.08365, 0.5579), (-0.6517, -0.1513, 0.5401), (-0.4508, -0.1513, 0.5401), (-0.5512, -0.05776, 0.5632), (-0.5512, -0.2419, 0.5224), (-0.6809, -0.2849, 0.5241), (-0.655, -0.2496, 0.4937), (-0.655, -0.04887, 0.5465), (-0.4475, -0.2496, 0.4937), (-0.4475, -0.04887, 0.5465), (-0.7003, -0.1492, 0.5201), (-0.4022, -0.1492, 0.5201), (-0.5512, -0.01047, 0.5544), (-0.5512, -0.2836, 0.4937), (-0.7001, -0.2403, 0.3787), (-0.6809, -0.03395, 0.59), (-0.4215, -0.2849, 0.5241), (-0.4215, -0.03395, 0.59), (-0.7375, -0.1594, 0.5571), (-0.3649, -0.1594, 0.5571), (-0.5512, 0.01406, 0.5999), (-0.5512, -0.3274, 0.5241), (-0.7001, -0.2066, 0.2225), (-0.7001, 0.03883, 0.4825), (-0.4023, -0.2403, 0.3787), (-0.4023, 0.03883, 0.4825), (-0.7651, -0.1007, 0.4306), (-0.3374, -0.1007, 0.4306), (-0.5512, 0.09254, 0.4992), (-0.5512, -0.2888, 0.3739), (-0.6421, -0.09129, 0.004003), (-0.7001, 0.08963, 0.2526), (-0.4023, -0.2066, 0.2225), (-0.4023, 0.08963, 0.2526), (-0.7651, -0.05849, 0.2376), (-0.3374, -0.05849, 0.2376), (-0.5512, 0.1458, 0.2552), (-0.5512, -0.2548, 0.23), (-0.6708, -0.368, 1.027), (-0.6421, 0.08351, 0.05399), (-0.4603, -0.09129, 0.004003), (-0.4603, 0.08351, 0.05399), (-0.6818, -0.003889, 0.029), (-0.4207, -0.003889, 0.029), (-0.5512, 0.117, 0.06162), (-0.5512, -0.1211, 0.003362), (-0.5512, 0.0212, 0.02954), (-0.4317, -0.368, 1.027), (-0.4317, -0.1367, 1.088), (-0.6708, -0.1367, 1.088), (-0.7229, -0.2523, 1.058), (-0.3795, -0.2523, 1.058), (-0.5512, -0.09096, 1.088), (-0.5512, -0.4133, 1.027)], [], [(24, 25, 3, 2), (36, 37, 7, 6), (26, 27, 5, 4), (38, 39, 1, 0), (38, 0, 8, 41), (48, 25, 1, 39), (28, 9, 13, 30), (36, 6, 11, 40), (24, 2, 9, 28), (26, 4, 10, 29), (121, 106, 16, 45), (41, 8, 12, 43), (40, 11, 15, 42), (29, 10, 14, 31), (33, 18, 22, 35), (120, 116, 19, 44), (119, 115, 18, 33), (118, 117, 17, 32), (22, 47, 56, 51), (32, 17, 21, 34), (45, 16, 20, 47), (44, 19, 23, 46), (16, 32, 34, 20), (34, 21, 50, 53), (106, 118, 32, 16), (116, 119, 33, 19), (19, 33, 35, 23), (11, 29, 31, 15), (6, 26, 29, 11), (0, 24, 28, 8), (8, 28, 30, 12), (37, 3, 25, 48), (6, 7, 27, 26), (0, 1, 25, 24), (7, 37, 48, 27), (46, 23, 52, 55), (17, 44, 46, 21), (18, 45, 47, 22), (20, 34, 53, 49), (117, 120, 44, 17), (9, 40, 42, 13), (10, 41, 43, 14), (115, 121, 45, 18), (2, 36, 40, 9), (27, 48, 39, 5), (4, 38, 41, 10), (4, 5, 39, 38), (2, 3, 37, 36), (52, 54, 63, 61), (53, 50, 59, 62), (56, 49, 58, 65), (50, 55, 64, 59), (21, 46, 55, 50), (47, 20, 49, 56), (35, 22, 51, 54), (23, 35, 54, 52), (59, 64, 71, 66), (60, 65, 72, 67), (63, 60, 67, 70), (64, 61, 68, 71), (49, 53, 62, 58), (55, 52, 61, 64), (54, 51, 60, 63), (51, 56, 65, 60), (66, 71, 80, 75), (67, 72, 81, 76), (70, 67, 76, 79), (71, 68, 77, 80), (65, 58, 57, 72), (62, 59, 66, 69), (61, 63, 70, 68), (58, 62, 69, 57), (79, 76, 84, 87), (80, 77, 85, 88), (74, 78, 86, 73), (77, 79, 87, 85), (72, 57, 74, 81), (69, 66, 75, 78), (68, 70, 79, 77), (57, 69, 78, 74), (73, 86, 94, 82), (85, 87, 95, 93), (86, 83, 91, 94), (89, 73, 82, 97), (76, 81, 89, 84), (75, 80, 88, 83), (81, 74, 73, 89), (78, 75, 83, 86), (94, 91, 99, 102), (97, 82, 90, 105), (91, 96, 104, 99), (92, 97, 105, 100), (88, 85, 93, 96), (87, 84, 92, 95), (84, 89, 97, 92), (83, 88, 96, 91), (99, 104, 112, 107), (100, 105, 113, 108), (103, 100, 108, 111), (104, 101, 109, 112), (93, 95, 103, 101), (82, 94, 102, 90), (96, 93, 101, 104), (95, 92, 100, 103), (114, 111, 108, 113), (112, 109, 111, 114), (107, 112, 114, 110), (110, 114, 113, 98), (105, 90, 98, 113), (102, 99, 107, 110), (101, 103, 111, 109), (90, 102, 110, 98), (14, 43, 121, 115), (13, 42, 120, 117), (15, 31, 119, 116), (12, 30, 118, 106), (30, 13, 117, 118), (31, 14, 115, 119), (42, 15, 116, 120), (43, 12, 106, 121)])
_uv = me_cube_002.uv_layers.new(name='UVMap')
_uv.uv.foreach_set('vector', [0.375, 0.125, 0.625, 0.125, 0.625, 0.25, 0.375, 0.25, 0.375, 0.375, 0.625, 0.375, 0.625, 0.5, 0.375, 0.5, 0.375, 0.625, 0.625, 0.625, 0.625, 0.75, 0.375, 0.75, 0.375, 0.875, 0.625, 0.875, 0.625, 1.0, 0.375, 1.0, 0.375, 0.875, 0.375, 1.0, 0.375, 1.0, 0.375, 0.875, 0.75, 0.625, 0.875, 0.625, 0.875, 0.75, 0.75, 0.75, 0.375, 0.125, 0.375, 0.25, 0.375, 0.25, 0.375, 0.125, 0.375, 0.375, 0.375, 0.5, 0.375, 0.5, 0.375, 0.375, 0.375, 0.125, 0.375, 0.25, 0.375, 0.25, 0.375, 0.125, 0.375, 0.625, 0.375, 0.75, 0.375, 0.75, 0.375, 0.625, 0.375, 0.875, 0.375, 1.0, 0.375, 1.0, 0.375, 0.875, 0.375, 0.875, 0.375, 1.0, 0.375, 1.0, 0.375, 0.875, 0.375, 0.375, 0.375, 0.5, 0.375, 0.5, 0.375, 0.375, 0.375, 0.625, 0.375, 0.75, 0.375, 0.75, 0.375, 0.625, 0.375, 0.625, 0.375, 0.75, 0.375, 0.75, 0.375, 0.625, 0.375, 0.375, 0.375, 0.5, 0.375, 0.5, 0.375, 0.375, 0.375, 0.625, 0.375, 0.75, 0.375, 0.75, 0.375, 0.625, 0.375, 0.125, 0.375, 0.25, 0.375, 0.25, 0.375, 0.125, 0.375, 0.75, 0.375, 0.875, 0.375, 0.875, 0.375, 0.75, 0.375, 0.125, 0.375, 0.25, 0.375, 0.25, 0.375, 0.125, 0.375, 0.875, 0.375, 1.0, 0.375, 1.0, 0.375, 0.875, 0.375, 0.375, 0.375, 0.5, 0.375, 0.5, 0.375, 0.375, 0.375, 0.0, 0.375, 0.125, 0.375, 0.125, 0.375, 0.0, 0.375, 0.125, 0.375, 0.25, 0.375, 0.25, 0.375, 0.125, 0.375, 0.0, 0.375, 0.125, 0.375, 0.125, 0.375, 0.0, 0.375, 0.5, 0.375, 0.625, 0.375, 0.625, 0.375, 0.5, 0.375, 0.5, 0.375, 0.625, 0.375, 0.625, 0.375, 0.5, 0.375, 0.5, 0.375, 0.625, 0.375, 0.625, 0.375, 0.5, 0.375, 0.5, 0.375, 0.625, 0.375, 0.625, 0.375, 0.5, 0.375, 0.0, 0.375, 0.125, 0.375, 0.125, 0.375, 0.0, 0.375, 0.0, 0.375, 0.125, 0.375, 0.125, 0.375, 0.0, 0.75, 0.5, 0.875, 0.5, 0.875, 0.625, 0.75, 0.625, 0.375, 0.5, 0.625, 0.5, 0.625, 0.625, 0.375, 0.625, 0.375, 0.0, 0.625, 0.0, 0.625, 0.125, 0.375, 0.125, 0.625, 0.5, 0.75, 0.5, 0.75, 0.625, 0.625, 0.625, 0.375, 0.375, 0.375, 0.5, 0.375, 0.5, 0.375, 0.375, 0.375, 0.25, 0.375, 0.375, 0.375, 0.375, 0.375, 0.25, 0.375, 0.75, 0.375, 0.875, 0.375, 0.875, 0.375, 0.75, 0.375, 0.0, 0.375, 0.125, 0.375, 0.125, 0.375, 0.0, 0.375, 0.25, 0.375, 0.375, 0.375, 0.375, 0.375, 0.25, 0.375, 0.25, 0.375, 0.375, 0.375, 0.375, 0.375, 0.25, 0.375, 0.75, 0.375, 0.875, 0.375, 0.875, 0.375, 0.75, 0.375, 0.75, 0.375, 0.875, 0.375, 0.875, 0.375, 0.75, 0.375, 0.25, 0.375, 0.375, 0.375, 0.375, 0.375, 0.25, 0.625, 0.625, 0.75, 0.625, 0.75, 0.75, 0.625, 0.75, 0.375, 0.75, 0.375, 0.875, 0.375, 0.875, 0.375, 0.75, 0.375, 0.75, 0.625, 0.75, 0.625, 0.875, 0.375, 0.875, 0.375, 0.25, 0.625, 0.25, 0.625, 0.375, 0.375, 0.375, 0.375, 0.5, 0.375, 0.625, 0.375, 0.625, 0.375, 0.5, 0.375, 0.125, 0.375, 0.25, 0.375, 0.25, 0.375, 0.125, 0.375, 0.875, 0.375, 1.0, 0.375, 1.0, 0.375, 0.875, 0.375, 0.25, 0.375, 0.375, 0.375, 0.375, 0.375, 0.25, 0.375, 0.25, 0.375, 0.375, 0.375, 0.375, 0.375, 0.25, 0.375, 0.875, 0.375, 1.0, 0.375, 1.0, 0.375, 0.875, 0.375, 0.625, 0.375, 0.75, 0.375, 0.75, 0.375, 0.625, 0.375, 0.5, 0.375, 0.625, 0.375, 0.625, 0.375, 0.5, 0.375, 0.25, 0.375, 0.375, 0.375, 0.375, 0.375, 0.25, 0.375, 0.75, 0.375, 0.875, 0.375, 0.875, 0.375, 0.75, 0.375, 0.625, 0.375, 0.75, 0.375, 0.75, 0.375, 0.625, 0.375, 0.375, 0.375, 0.5, 0.375, 0.5, 0.375, 0.375, 0.375, 0.0, 0.375, 0.125, 0.375, 0.125, 0.375, 0.0, 0.375, 0.375, 0.375, 0.5, 0.375, 0.5, 0.375, 0.375, 0.375, 0.625, 0.375, 0.75, 0.375, 0.75, 0.375, 0.625, 0.375, 0.75, 0.375, 0.875, 0.375, 0.875, 0.375, 0.75, 0.375, 0.25, 0.375, 0.375, 0.375, 0.375, 0.375, 0.25, 0.375, 0.75, 0.375, 0.875, 0.375, 0.875, 0.375, 0.75, 0.375, 0.625, 0.375, 0.75, 0.375, 0.75, 0.375, 0.625, 0.375, 0.375, 0.375, 0.5, 0.375, 0.5, 0.375, 0.375, 0.375, 0.875, 0.375, 1.0, 0.375, 1.0, 0.375, 0.875, 0.375, 0.125, 0.375, 0.25, 0.375, 0.25, 0.375, 0.125, 0.375, 0.5, 0.375, 0.625, 0.375, 0.625, 0.375, 0.5, 0.375, 0.0, 0.375, 0.125, 0.375, 0.125, 0.375, 0.0, 0.375, 0.625, 0.375, 0.75, 0.375, 0.75, 0.375, 0.625, 0.375, 0.375, 0.375, 0.5, 0.375, 0.5, 0.375, 0.375, 0.375, 0.0, 0.375, 0.125, 0.375, 0.125, 0.375, 0.0, 0.375, 0.5, 0.375, 0.625, 0.375, 0.625, 0.375, 0.5, 0.375, 0.875, 0.375, 1.0, 0.375, 1.0, 0.375, 0.875, 0.375, 0.125, 0.375, 0.25, 0.375, 0.25, 0.375, 0.125, 0.375, 0.5, 0.375, 0.625, 0.375, 0.625, 0.375, 0.5, 0.375, 0.0, 0.375, 0.125, 0.375, 0.125, 0.375, 0.0, 0.375, 0.0, 0.375, 0.125, 0.375, 0.125, 0.375, 0.0, 0.375, 0.5, 0.375, 0.625, 0.375, 0.625, 0.375, 0.5, 0.375, 0.125, 0.375, 0.25, 0.375, 0.25, 0.375, 0.125, 0.375, 0.875, 0.375, 1.0, 0.375, 1.0, 0.375, 0.875, 0.375, 0.75, 0.375, 0.875, 0.375, 0.875, 0.375, 0.75, 0.375, 0.25, 0.375, 0.375, 0.375, 0.375, 0.375, 0.25, 0.375, 0.875, 0.375, 1.0, 0.375, 1.0, 0.375, 0.875, 0.375, 0.125, 0.375, 0.25, 0.375, 0.25, 0.375, 0.125, 0.375, 0.125, 0.375, 0.25, 0.375, 0.25, 0.375, 0.125, 0.375, 0.875, 0.375, 1.0, 0.375, 1.0, 0.375, 0.875, 0.375, 0.25, 0.375, 0.375, 0.375, 0.375, 0.375, 0.25, 0.375, 0.75, 0.375, 0.875, 0.375, 0.875, 0.375, 0.75, 0.375, 0.375, 0.375, 0.5, 0.375, 0.5, 0.375, 0.375, 0.375, 0.625, 0.375, 0.75, 0.375, 0.75, 0.375, 0.625, 0.375, 0.75, 0.375, 0.875, 0.375, 0.875, 0.375, 0.75, 0.375, 0.25, 0.375, 0.375, 0.375, 0.375, 0.375, 0.25, 0.375, 0.25, 0.375, 0.375, 0.375, 0.375, 0.375, 0.25, 0.375, 0.75, 0.375, 0.875, 0.375, 0.875, 0.375, 0.75, 0.375, 0.625, 0.375, 0.75, 0.375, 0.75, 0.375, 0.625, 0.375, 0.375, 0.375, 0.5, 0.375, 0.5, 0.375, 0.375, 0.375, 0.5, 0.375, 0.625, 0.375, 0.625, 0.375, 0.5, 0.375, 0.0, 0.375, 0.125, 0.375, 0.125, 0.375, 0.0, 0.375, 0.375, 0.375, 0.5, 0.375, 0.5, 0.375, 0.375, 0.375, 0.625, 0.375, 0.75, 0.375, 0.75, 0.375, 0.625, 0.25, 0.625, 0.375, 0.625, 0.375, 0.75, 0.25, 0.75, 0.25, 0.5, 0.375, 0.5, 0.375, 0.625, 0.25, 0.625, 0.125, 0.5, 0.25, 0.5, 0.25, 0.625, 0.125, 0.625, 0.125, 0.625, 0.25, 0.625, 0.25, 0.75, 0.125, 0.75, 0.375, 0.875, 0.375, 1.0, 0.375, 1.0, 0.375, 0.875, 0.375, 0.125, 0.375, 0.25, 0.375, 0.25, 0.375, 0.125, 0.375, 0.5, 0.375, 0.625, 0.375, 0.625, 0.375, 0.5, 0.375, 0.0, 0.375, 0.125, 0.375, 0.125, 0.375, 0.0, 0.375, 0.75, 0.375, 0.875, 0.375, 0.875, 0.375, 0.75, 0.375, 0.25, 0.375, 0.375, 0.375, 0.375, 0.375, 0.25, 0.375, 0.5, 0.375, 0.625, 0.375, 0.625, 0.375, 0.5, 0.375, 0.0, 0.375, 0.125, 0.375, 0.125, 0.375, 0.0, 0.375, 0.125, 0.375, 0.25, 0.375, 0.25, 0.375, 0.125, 0.375, 0.625, 0.375, 0.75, 0.375, 0.75, 0.375, 0.625, 0.375, 0.375, 0.375, 0.5, 0.375, 0.5, 0.375, 0.375, 0.375, 0.875, 0.375, 1.0, 0.375, 1.0, 0.375, 0.875])
me_cube_002.use_remesh_fix_poles = True
me_cube_002.use_remesh_preserve_attributes = False
me_cube_002.update()
me_cube_003 = bpy.data.meshes.new('Cube.003')
me_cube_003.from_pydata([(-0.1573, -0.1573, -0.1573), (-0.1573, -0.1573, 0.1573), (-0.1573, 0.1573, -0.1573), (-0.1573, 0.1573, 0.1573), (0.1573, -0.1573, -0.1573), (0.1573, -0.1573, 0.1573), (0.1573, 0.1573, -0.1573), (0.1573, 0.1573, 0.1573)], [], [(0, 1, 3, 2), (2, 3, 7, 6), (6, 7, 5, 4), (4, 5, 1, 0), (2, 6, 4, 0), (7, 3, 1, 5)])
_uv = me_cube_003.uv_layers.new(name='UVMap')
_uv.uv.foreach_set('vector', [0.375, 0.0, 0.625, 0.0, 0.625, 0.25, 0.375, 0.25, 0.375, 0.25, 0.625, 0.25, 0.625, 0.5, 0.375, 0.5, 0.375, 0.5, 0.625, 0.5, 0.625, 0.75, 0.375, 0.75, 0.375, 0.75, 0.625, 0.75, 0.625, 1.0, 0.375, 1.0, 0.125, 0.5, 0.375, 0.5, 0.375, 0.75, 0.125, 0.75, 0.625, 0.5, 0.875, 0.5, 0.875, 0.75, 0.625, 0.75])
me_cube_003.use_remesh_fix_poles = True
me_cube_003.use_remesh_preserve_attributes = False
me_cube_003.update()
arm_armature = bpy.data.armatures.new('Armature')  # bones are not reproduced

# ---- objects
ob_bodymesh = bpy.data.objects.new('BodyMesh', me_cube)
ob_armrobotics = bpy.data.objects.new('ArmRobotics', me_cube_001)
ob_wire = bpy.data.objects.new('Wire', me_circle)
ob_legthing = bpy.data.objects.new('LegThing', me_cube_002)
ob_armthing = bpy.data.objects.new('ArmThing', me_cube_003)
ob_armature = bpy.data.objects.new('Armature', arm_armature)

# ---- transforms, parenting, visibility, modifiers, constraints
ob_bodymesh.parent = ob_armature
ob_bodymesh.location = (0.0, 0.0, 0.0)
ob_bodymesh.lock_rotations_4d = False
ob_bodymesh.empty_display_type = 'ARROWS'
ob_bodymesh.lineart.crease_threshold = 0.0
_vg = ob_bodymesh.vertex_groups.new(name='Bone')
_vg = ob_bodymesh.vertex_groups.new(name='Spine1')
for _i, _w in zip([0, 1, 3, 4, 8, 10, 13, 14, 15, 18, 20, 21, 22, 23, 24, 25, 26, 27, 28, 29, 32, 33, 34, 38, 39, 124, 125, 126, 127, 128, 129, 130, 131, 132, 134, 135, 140, 141, 142, 145, 147, 148, 149, 150, 151, 152, 153, 154, 157, 158, 162, 163, 217, 218, 219, 220, 221], [0.01027, 0.1574, 0.1334, 0.002626, 0.7444, 0.4475, 0.167, 0.002142, 0.2347, 0.1319, 0.03517, 0.1343, 0.07354, 0.01219, 0.1619, 0.1291, 0.1197, 0.07688, 0.09746, 0.1597, 0.02296, 0.1323, 0.5229, 0.1677, 0.1512, 0.2303, 0.2705, 0.6857, 0.4137, 0.3585, 0.3917, 0.2072, 0.01027, 0.1574, 0.1334, 0.003543, 0.167, 0.002143, 0.2347, 0.1319, 0.03537, 0.1344, 0.07365, 0.0122, 0.1619, 0.1291, 0.09747, 0.1597, 0.02296, 0.1323, 0.1677, 0.1512, 0.2303, 0.2705, 0.3585, 0.3917, 0.2072]): _vg.add([_i], _w, 'REPLACE')
_vg = ob_bodymesh.vertex_groups.new(name='Spine2')
for _i, _w in zip([0, 1, 2, 3, 9, 10, 11, 13, 14, 15, 16, 20, 21, 22, 24, 25, 26, 27, 28, 29, 32, 33, 35, 36, 39, 57, 87, 97, 98, 102, 103, 104, 124, 125, 126, 127, 128, 129, 130, 131, 132, 133, 134, 140, 141, 142, 143, 147, 148, 149, 151, 152, 153, 154, 157, 158, 159, 160, 163, 178, 184, 190, 191, 195, 196, 197, 217, 218, 219, 220, 221], [0.09453, 0.1612, 0.09822, 0.167, 0.08962, 0.05729, 0.09858, 0.1192, 0.09622, 0.08764, 0.09528, 0.0127, 0.001181, 0.01115, 0.4226, 0.5809, 0.6957, 0.7334, 0.6961, 0.5384, 0.1154, 0.1953, 0.05644, 0.01252, 0.4613, 0.04701, 0.04353, 0.0067, 0.03431, 0.02706, 0.0009459, 0.02108, 0.3014, 0.4322, 0.1561, 0.4597, 0.4659, 0.2495, 0.3509, 0.09453, 0.1612, 0.09822, 0.167, 0.1192, 0.09622, 0.08764, 0.09528, 0.01277, 0.00124, 0.01123, 0.4226, 0.5809, 0.6961, 0.5384, 0.1154, 0.1953, 0.05644, 0.01252, 0.4613, 0.04701, 0.04353, 0.0067, 0.03431, 0.02706, 0.0009459, 0.02108, 0.3014, 0.4322, 0.4659, 0.2495, 0.3509]): _vg.add([_i], _w, 'REPLACE')
_vg = ob_bodymesh.vertex_groups.new(name='Spine3')
for _i, _w in zip([0, 2, 9, 11, 14, 16, 25, 26, 27, 28, 29, 32, 35, 36, 50, 51, 52, 53, 54, 57, 59, 85, 86, 87, 97, 98, 100, 103, 131, 133, 141, 143, 152, 153, 154, 157, 159, 160, 173, 174, 175, 178, 180, 183, 184, 190, 191, 193, 196], [0.05382, 0.2064, 0.641, 0.4885, 0.1418, 0.5242, 0.01291, 0.04957, 0.08833, 0.07012, 0.006866, 0.04932, 0.01569, 0.05166, 0.05479, 0.04393, 0.03078, 0.003241, 0.05142, 0.002189, 0.006748, 0.005965, 0.01197, 0.005926, 0.03423, 0.0009446, 0.001347, 0.01673, 0.05382, 0.2064, 0.1418, 0.5242, 0.01291, 0.07012, 0.006866, 0.04932, 0.01569, 0.05166, 0.05479, 0.003241, 0.05142, 0.002189, 0.006748, 0.005965, 0.005926, 0.03423, 0.0009446, 0.001347, 0.01673]): _vg.add([_i], _w, 'REPLACE')
_vg = ob_bodymesh.vertex_groups.new(name='Spine4')
for _i, _w in zip([2, 9, 11, 14, 16, 36, 49, 50, 51, 52, 53, 54, 55, 56, 58, 59, 60, 85, 86, 88, 89, 90, 91, 92, 93, 94, 95, 96, 97, 99, 100, 101, 103, 105, 106, 107, 133, 141, 143, 160, 172, 173, 174, 175, 176, 177, 179, 180, 181, 183, 185, 186, 187, 188, 189, 190, 192, 193, 194, 196, 198, 199, 200], [0.0126, 0.06847, 0.06994, 0.05815, 0.05014, 0.01337, 0.1648, 0.222, 0.7156, 0.7118, 0.547, 0.5747, 0.09036, 0.1751, 0.06423, 0.07668, 0.03061, 0.5231, 0.6823, 0.7199, 0.5388, 0.2751, 0.4974, 0.7149, 0.9117, 0.7125, 0.5625, 0.3412, 0.01321, 0.04912, 0.06029, 0.03046, 0.01238, 0.02467, 0.04359, 0.02775, 0.0126, 0.05815, 0.05014, 0.01337, 0.1648, 0.222, 0.547, 0.5747, 0.09036, 0.1751, 0.06423, 0.07668, 0.03061, 0.5231, 0.5388, 0.2751, 0.4974, 0.5625, 0.3412, 0.01321, 0.04912, 0.06029, 0.03046, 0.01238, 0.02467, 0.04359, 0.02775]): _vg.add([_i], _w, 'REPLACE')
_vg = ob_bodymesh.vertex_groups.new(name='L.Shoulder')
for _i, _w in zip([0, 1, 2, 9, 11, 14, 16, 24, 25, 26, 28, 29, 32, 33, 35, 36, 39, 49, 50, 51, 52, 53, 54, 55, 56, 57, 58, 59, 60, 85, 86, 87, 88, 89, 90, 91, 92, 94, 95, 96, 97, 98, 99, 100, 101, 102, 103, 104, 105, 106, 107, 124, 125, 129, 130, 141, 143, 175, 183, 185, 187, 188], [0.6883, 0.05193, 0.5213, 0.07746, 0.1394, 0.565, 0.2341, 0.1598, 0.1113, 0.02273, 0.05343, 0.1196, 0.6226, 0.04072, 0.6706, 0.4247, 0.1363, 0.4159, 0.5826, 0.0877, 0.05852, 0.1911, 0.2564, 0.2506, 0.3063, 0.5063, 0.589, 0.5453, 0.3969, 0.2161, 0.09456, 0.6746, 0.05515, 0.1622, 0.2605, 0.2181, 0.08485, 0.05584, 0.1482, 0.2158, 0.4995, 0.5601, 0.6331, 0.5787, 0.4834, 0.6794, 0.5714, 0.6161, 0.6717, 0.6, 0.5778, 0.1066, 0.05051, 0.05905, 0.09508, 0.03279, 0.004089, 0.01667, 0.04256, 0.001159, 0.03649, 0.005733]): _vg.add([_i], _w, 'REPLACE')
_vg = ob_bodymesh.vertex_groups.new(name='L.Arm')
for _i, _w in zip([0, 2, 14, 16, 32, 35, 36, 49, 50, 51, 52, 53, 54, 55, 56, 57, 58, 59, 60, 85, 86, 87, 88, 89, 90, 91, 92, 94, 95, 96, 97, 98, 99, 100, 101, 102, 103, 104, 105, 106, 107, 185, 188], [0.08236, 0.09385, 0.04083, 0.035, 0.1137, 0.1745, 0.4405, 0.374, 0.1032, 0.001844, 0.06018, 0.1744, 0.0599, 0.6348, 0.4888, 0.3666, 0.287, 0.3191, 0.5346, 0.1559, 0.04027, 0.1914, 0.07145, 0.2211, 0.4265, 0.19, 0.03901, 0.07542, 0.206, 0.4016, 0.3789, 0.3225, 0.2618, 0.3054, 0.4441, 0.2042, 0.3199, 0.2769, 0.2382, 0.2989, 0.3469, 0.006952, 0.01455]): _vg.add([_i], _w, 'REPLACE')
_vg = ob_bodymesh.vertex_groups.new(name='R.Shoulder')
for _i, _w in zip([9, 11, 14, 16, 26, 51, 52, 54, 85, 86, 88, 89, 91, 92, 94, 95, 131, 132, 133, 141, 143, 151, 152, 153, 154, 157, 158, 159, 160, 163, 172, 173, 174, 175, 176, 177, 178, 179, 180, 181, 183, 184, 185, 186, 187, 188, 189, 190, 191, 192, 193, 194, 195, 196, 197, 198, 199, 200, 217, 218, 220, 221], [0.07746, 0.1394, 0.03279, 0.004089, 0.02273, 0.0877, 0.05852, 0.01667, 0.04256, 0.09456, 0.05515, 0.001159, 0.03649, 0.08485, 0.05584, 0.005733, 0.6883, 0.05193, 0.5213, 0.565, 0.2341, 0.1598, 0.1113, 0.05343, 0.1196, 0.6226, 0.04072, 0.6706, 0.4247, 0.1363, 0.4159, 0.5826, 0.1911, 0.2564, 0.2506, 0.3063, 0.5063, 0.589, 0.5453, 0.3969, 0.2161, 0.6746, 0.1622, 0.2605, 0.2181, 0.1482, 0.2158, 0.4995, 0.5601, 0.6331, 0.5787, 0.4834, 0.6794, 0.5714, 0.6161, 0.6717, 0.6, 0.5778, 0.1066, 0.05051, 0.05905, 0.09508]): _vg.add([_i], _w, 'REPLACE')
_vg = ob_bodymesh.vertex_groups.new(name='R.Arm')
for _i, _w in zip([51, 52, 86, 88, 89, 92, 94, 95, 131, 133, 141, 143, 157, 159, 160, 172, 173, 174, 175, 176, 177, 178, 179, 180, 181, 183, 184, 185, 186, 187, 188, 189, 190, 191, 192, 193, 194, 195, 196, 197, 198, 199, 200], [0.001844, 0.06018, 0.04027, 0.07145, 0.006952, 0.03901, 0.07542, 0.01455, 0.08236, 0.09385, 0.04083, 0.035, 0.1137, 0.1745, 0.4405, 0.374, 0.1032, 0.1744, 0.0599, 0.6348, 0.4888, 0.3666, 0.287, 0.3191, 0.5346, 0.1559, 0.1914, 0.2211, 0.4265, 0.19, 0.206, 0.4016, 0.3789, 0.3225, 0.2618, 0.3054, 0.4441, 0.2042, 0.3199, 0.2769, 0.2382, 0.2989, 0.3469]): _vg.add([_i], _w, 'REPLACE')
_vg = ob_bodymesh.vertex_groups.new(name='L.UpperLeg')
for _i, _w in zip([0, 1, 3, 4, 5, 6, 7, 8, 10, 12, 13, 15, 17, 18, 19, 20, 21, 22, 23, 24, 25, 28, 29, 30, 31, 32, 33, 34, 37, 38, 39, 40, 41, 42, 43, 44, 45, 46, 47, 61, 63, 64, 66, 68, 124, 125, 126, 127, 128, 129, 130, 140, 145, 148, 149, 162], [0.008848, 0.6034, 0.6519, 0.9352, 0.9304, 0.9599, 0.9811, 0.1172, 0.2441, 0.9648, 0.6492, 0.6223, 0.9462, 0.8291, 0.9615, 0.9056, 0.7674, 0.8584, 0.9524, 0.201, 0.1121, 0.04083, 0.1091, 0.9091, 0.9833, 0.03989, 0.6049, 0.2321, 0.9556, 0.7457, 0.2069, 0.7415, 0.1047, 0.8994, 0.8061, 0.1984, 0.8489, 0.1589, 0.9199, 0.07136, 0.08944, 0.02228, 0.07296, 0.04743, 0.3209, 0.2143, 0.05777, 0.05392, 0.1226, 0.2553, 0.3129, 0.0506, 0.006435, 0.06521, 0.009759, 0.07173]): _vg.add([_i], _w, 'REPLACE')
_vg = ob_bodymesh.vertex_groups.new(name='L.LowerLeg')
for _i, _w in zip([5, 12, 30, 40, 41, 42, 43, 44, 45, 46, 47, 48, 61, 62, 63, 64, 65, 66, 67, 68, 69, 70, 71, 72, 73, 74, 75, 76, 77, 78, 79, 80, 81, 82, 83, 84, 108, 109, 110, 111, 112, 113, 114, 115, 116, 117, 118, 119, 120, 121, 122, 123], [0.05607, 0.0116, 0.06607, 0.2532, 0.8946, 0.09721, 0.1935, 0.8012, 0.1464, 0.8395, 0.07944, 0.9949, 0.9282, 0.9938, 0.9103, 0.9638, 0.9862, 0.9267, 0.9927, 0.9512, 0.9997, 0.9997, 0.9936, 0.9981, 0.9993, 0.9952, 0.9997, 0.9973, 1.0, 0.9996, 0.9999, 0.9999, 0.9997, 1.0, 0.9998, 0.9998, 0.9998, 1.0, 0.9997, 0.9999, 0.9999, 0.9998, 0.9999, 0.9998, 1.0, 0.9998, 0.9999, 0.9999, 0.9998, 0.9999, 0.9998, 0.9999]): _vg.add([_i], _w, 'REPLACE')
_vg = ob_bodymesh.vertex_groups.new(name='R.UpperLeg')
for _i, _w in zip([8, 10, 13, 18, 21, 22, 34, 38, 126, 127, 131, 132, 134, 135, 136, 137, 138, 139, 140, 142, 144, 145, 146, 147, 148, 149, 150, 151, 152, 153, 154, 155, 156, 157, 158, 161, 162, 163, 164, 165, 166, 167, 168, 169, 170, 171, 182, 201, 202, 203, 204, 205, 206, 207, 208, 209, 210, 211, 212, 213, 214, 215, 216, 217, 218, 219, 220, 221], [0.1177, 0.2452, 0.05081, 0.006813, 0.06554, 0.009986, 0.2344, 0.07242, 0.05788, 0.05404, 0.00888, 0.6037, 0.6527, 0.9527, 0.9863, 0.973, 0.9948, 0.9955, 0.6504, 0.6227, 0.9625, 0.834, 0.9629, 0.9087, 0.7716, 0.8623, 0.9547, 0.2011, 0.1122, 0.04093, 0.1092, 0.9746, 0.9925, 0.03995, 0.6052, 0.957, 0.7542, 0.207, 0.9788, 0.9972, 0.9855, 0.998, 0.9983, 0.9831, 0.9942, 0.9946, 0.9968, 0.9774, 0.9961, 0.9879, 0.9972, 0.9976, 0.983, 0.9931, 0.995, 0.9948, 0.9935, 0.9828, 0.9979, 0.9974, 0.987, 0.9967, 0.9716, 0.3211, 0.2145, 0.1228, 0.2554, 0.313]): _vg.add([_i], _w, 'REPLACE')
_vg = ob_bodymesh.vertex_groups.new(name='R.LowerLeg')
_m = ob_bodymesh.modifiers.new('Armature', 'ARMATURE')
_m.object = ob_armature
ob_armrobotics.parent = ob_armature
ob_armrobotics.matrix_parent_inverse = Matrix(((-0.007999, 0.5201, -0.8541, 3.198), (-1.0, 4.75e-08, 0.009365, -1.12), (0.00487, 0.8541, 0.52, -1.947), (0.0, -0.0, -0.0, 1.0)))
ob_armrobotics.location = (-1.104, 0.1448, 3.651)
ob_wire.parent = ob_armature
ob_wire.matrix_parent_inverse = Matrix(((-0.007999, 0.5201, -0.8541, 3.198), (-1.0, 4.75e-08, 0.009365, -1.12), (0.00487, 0.8541, 0.52, -1.947), (0.0, -0.0, -0.0, 1.0)))
ob_wire.location = (-1.152, 0.131, 3.644)
ob_legthing.parent = ob_armature
ob_legthing.matrix_parent_inverse = Matrix(((-0.9992, -5.048e-07, 0.04106, -0.5975), (-0.04018, 0.2065, -0.9776, 0.1223), (-0.008477, -0.9785, -0.2063, 0.02581), (0.0, 0.0, -0.0, 1.0)))
ob_legthing.location = (0.0, 0.0, 0.0)
ob_armthing.parent = ob_armature
ob_armthing.matrix_parent_inverse = Matrix(((-0.007999, 0.5201, -0.8541, 3.198), (-1.0, 4.75e-08, 0.009365, -1.12), (0.00487, 0.8541, 0.52, -1.947), (0.0, -0.0, -0.0, 1.0)))
ob_armthing.location = (-1.653, 0.1553, 3.665)
ob_armature.location = (0.0, 0.0, 0.0)

# ---- collection membership
col_collection.objects.link(ob_bodymesh)
col_collection.objects.link(ob_armrobotics)
col_collection.objects.link(ob_wire)
col_collection.objects.link(ob_legthing)
col_collection.objects.link(ob_armthing)
col_collection.objects.link(ob_armature)

# ---- scene / render settings (as saved in the file)
scene.frame_start = 1; scene.frame_end = 20; scene.frame_set(0)
scene.render.engine = 'BLENDER_EEVEE_NEXT'
scene.cycles.sampling_pattern = 'TABULATED_SOBOL'
scene.cycles.use_light_tree = False
scene.view_settings.view_transform = 'Filmic'
bpy.context.view_layer.update()

# ---- added for rendering (the .blend has no active camera and no usable light): camera, sun
cam_auto = bpy.data.cameras.new('AutoCamera')
cam_auto.lens = 50.0
cam_auto.sensor_width = 36.0
cam_auto.clip_end = 1000.0
ob_auto_camera = bpy.data.objects.new('AutoCamera', cam_auto)
scene.collection.objects.link(ob_auto_camera)
ob_auto_camera.location = (4.25874, -5.7395, 5.82228)
ob_auto_camera.rotation_euler = (1.09748, -7.21219e-08, 0.694738)
scene.camera = ob_auto_camera
light_auto_sun = bpy.data.lights.new('AutoSun', 'SUN')
light_auto_sun.energy = 3.0
light_auto_sun.angle = 0.0523599
ob_auto_sun = bpy.data.objects.new('AutoSun', light_auto_sun)
scene.collection.objects.link(ob_auto_sun)
ob_auto_sun.rotation_euler = (0.872665, 0.174533, 0.523599)
bpy.context.view_layer.update()

